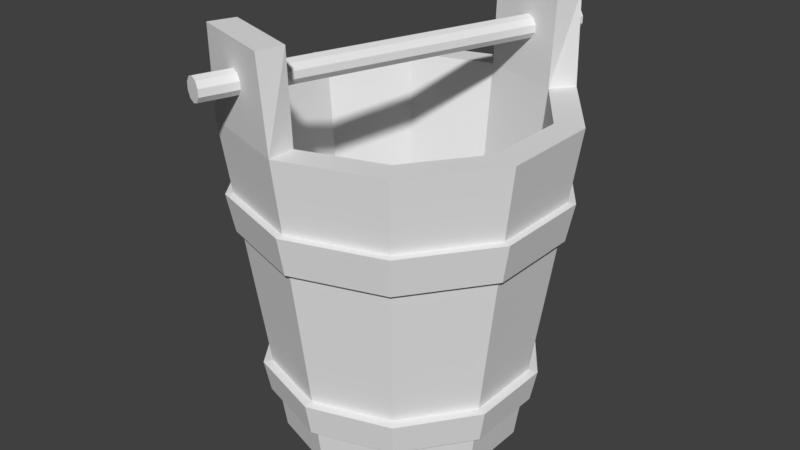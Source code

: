 # Source: bucket1.blend  (saved by Blender 2.79.0; exported with 4.5.12 LTS)
import bpy
from mathutils import Matrix  # noqa: F401  (used for matrix-valued properties, if any)

bpy.ops.wm.read_factory_settings(use_empty=True)
scene = bpy.context.scene
scene.name = 'Scene'

# ---- collections
col_collection_1 = bpy.data.collections.new('Collection 1'); scene.collection.children.link(col_collection_1)

# ---- world
world_world = bpy.data.worlds.new('World'); scene.world = world_world
world_world.color = (0.05088, 0.05088, 0.05088)
world_world.use_sun_shadow = False
world_world.sun_shadow_jitter_overblur = 0.0
world_world.cycles.sampling_method = 'MANUAL'

# ---- meshes
me_cylinder_007 = bpy.data.meshes.new('Cylinder.007')
me_cylinder_007.from_pydata([(-1.307e-08, 0.7998, -0.09788), (0.4701, 0.647, -0.09788), (0.7606, 0.2471, -0.09788), (0.7606, -0.2471, -0.09788), (0.4701, -0.647, -0.09788), (-1.307e-08, -0.7998, -0.09788), (-0.4701, -0.647, -0.09788), (-0.7606, -0.2471, -0.09788), (-0.7606, 0.2471, -0.09788), (-0.4701, 0.647, -0.09788), (-2.079e-08, 0.7005, -0.1117), (0.4117, 0.5667, -0.1117), (0.6662, 0.2165, -0.1117), (0.6662, -0.2165, -0.1117), (0.4117, -0.5667, -0.1117), (-2.079e-08, -0.7005, -0.1117), (-0.4117, -0.5667, -0.1117), (-0.6662, -0.2165, -0.1117), (-0.6662, 0.2165, -0.1117), (-0.4117, 0.5667, -0.1117), (-1.638e-08, 0.8377, 0.09788), (0.4924, 0.6777, 0.09788), (0.7967, 0.2589, 0.09788), (0.7967, -0.2589, 0.09788), (0.4924, -0.6777, 0.09788), (-1.638e-08, -0.8377, 0.09788), (-0.4924, -0.6777, 0.09788), (-0.7967, -0.2589, 0.09788), (-0.7967, 0.2589, 0.09788), (-0.4924, 0.6777, 0.09788), (-2.079e-08, 0.7005, 0.1117), (0.4117, 0.5667, 0.1117), (0.6662, 0.2165, 0.1117), (0.6662, -0.2165, 0.1117), (0.4117, -0.5667, 0.1117), (-2.079e-08, -0.7005, 0.1117), (-0.4117, -0.5667, 0.1117), (-0.6662, -0.2165, 0.1117), (-0.6662, 0.2165, 0.1117), (-0.4117, 0.5667, 0.1117), (-1.986e-08, 0.9384, 0.9726), (0.5516, 0.7592, 0.9726), (0.8925, 0.29, 0.9726), (0.8925, -0.29, 0.9726), (0.5516, -0.7592, 0.9726), (-1.986e-08, -0.9384, 0.9726), (-0.5516, -0.7592, 0.9726), (-0.8925, -0.29, 0.9726), (-0.8925, 0.29, 0.9726), (-0.5516, 0.7592, 0.9726), (-2.797e-08, 0.8096, 0.9584), (0.4758, 0.6549, 0.9584), (0.7699, 0.2502, 0.9584), (0.7699, -0.2502, 0.9584), (0.4758, -0.6549, 0.9584), (-2.797e-08, -0.8096, 0.9584), (-0.4758, -0.6549, 0.9584), (-0.7699, -0.2502, 0.9584), (-0.7699, 0.2502, 0.9584), (-0.4758, 0.6549, 0.9584), (-2.374e-08, 0.9829, 1.202), (0.5777, 0.7952, 1.202), (0.9348, 0.3037, 1.202), (0.9348, -0.3037, 1.202), (0.5777, -0.7952, 1.202), (-2.374e-08, -0.9829, 1.202), (-0.5777, -0.7952, 1.202), (-0.9348, -0.3037, 1.202), (-0.9348, 0.3037, 1.202), (-0.5777, 0.7952, 1.202), (-2.797e-08, 0.8096, 1.216), (0.4758, 0.6549, 1.216), (0.7699, 0.2502, 1.216), (0.7699, -0.2502, 1.216), (0.4758, -0.6549, 1.216), (-2.797e-08, -0.8096, 1.216), (-0.4758, -0.6549, 1.216), (-0.7699, -0.2502, 1.216), (-0.7699, 0.2502, 1.216), (-0.4758, 0.6549, 1.216)], [], [(8, 18, 19, 9), (7, 17, 18, 8), (6, 16, 17, 7), (5, 15, 16, 6), (4, 14, 15, 5), (3, 13, 14, 4), (0, 10, 11, 1), (2, 12, 13, 3), (1, 11, 12, 2), (9, 19, 10, 0), (28, 29, 39, 38), (27, 28, 38, 37), (26, 27, 37, 36), (25, 26, 36, 35), (24, 25, 35, 34), (23, 24, 34, 33), (20, 21, 31, 30), (22, 23, 33, 32), (21, 22, 32, 31), (29, 20, 30, 39), (8, 9, 29, 28), (1, 2, 22, 21), (17, 16, 36, 37), (9, 0, 20, 29), (2, 3, 23, 22), (18, 17, 37, 38), (11, 10, 30, 31), (3, 4, 24, 23), (19, 18, 38, 39), (12, 11, 31, 32), (4, 5, 25, 24), (10, 19, 39, 30), (13, 12, 32, 33), (5, 6, 26, 25), (14, 13, 33, 34), (6, 7, 27, 26), (15, 14, 34, 35), (7, 8, 28, 27), (0, 1, 21, 20), (16, 15, 35, 36), (48, 58, 59, 49), (47, 57, 58, 48), (46, 56, 57, 47), (45, 55, 56, 46), (44, 54, 55, 45), (43, 53, 54, 44), (40, 50, 51, 41), (42, 52, 53, 43), (41, 51, 52, 42), (49, 59, 50, 40), (68, 69, 79, 78), (67, 68, 78, 77), (66, 67, 77, 76), (65, 66, 76, 75), (64, 65, 75, 74), (63, 64, 74, 73), (60, 61, 71, 70), (62, 63, 73, 72), (61, 62, 72, 71), (69, 60, 70, 79), (48, 49, 69, 68), (41, 42, 62, 61), (57, 56, 76, 77), (49, 40, 60, 69), (42, 43, 63, 62), (58, 57, 77, 78), (51, 50, 70, 71), (43, 44, 64, 63), (59, 58, 78, 79), (52, 51, 71, 72), (44, 45, 65, 64), (50, 59, 79, 70), (53, 52, 72, 73), (45, 46, 66, 65), (54, 53, 73, 74), (46, 47, 67, 66), (55, 54, 74, 75), (47, 48, 68, 67), (40, 41, 61, 60), (56, 55, 75, 76)])
me_cylinder_007.use_remesh_preserve_volume = False
me_cylinder_007.use_remesh_preserve_attributes = False
me_cylinder_007.use_mirror_vertex_groups = False
me_cylinder_007.update()
me_cylinder_006 = bpy.data.meshes.new('Cylinder.006')
me_cylinder_006.from_pydata([(8.472e-09, 0.7157, -1.0), (0.0, 1.0, 1.0), (0.4207, 0.579, -1.0), (0.5878, 0.809, 1.0), (0.6807, 0.2212, -1.0), (0.9511, 0.309, 1.0), (0.6807, -0.2212, -1.0), (0.9511, -0.309, 1.0), (0.4207, -0.579, -1.0), (0.5878, -0.809, 1.0), (-5.41e-08, -0.7157, -1.0), (-8.742e-08, -1.0, 1.0), (-0.4207, -0.579, -1.0), (-0.5878, -0.809, 1.0), (-0.6807, -0.2212, -1.0), (-0.9511, -0.309, 1.0), (-0.6807, 0.2212, -1.0), (-0.9511, 0.309, 1.0), (-0.4207, 0.579, -1.0), (-0.5878, 0.809, 1.0), (0.4899, 0.6743, 1.0), (4.961e-09, 0.8335, 1.0), (0.7927, 0.2576, 1.0), (0.7927, -0.2576, 1.0), (0.4899, -0.6743, 1.0), (-6.791e-08, -0.8335, 1.0), (-0.4899, -0.6743, 1.0), (-0.7927, -0.2576, 1.0), (-0.7927, 0.2576, 1.0), (-0.4899, 0.6743, 1.0), (0.3913, 0.5386, -0.7757), (5.162e-09, 0.6657, -0.7757), (0.6331, 0.2057, -0.7757), (0.6331, -0.2057, -0.7757), (0.3913, -0.5386, -0.7757), (-5.304e-08, -0.6657, -0.7757), (-0.3913, -0.5386, -0.7757), (-0.6331, -0.2057, -0.7757), (-0.6331, 0.2057, -0.7757), (-0.3913, 0.5386, -0.7757), (0.5564, 0.8439, 1.532), (0.04591, 1.01, 1.532), (-0.5604, -0.8426, 1.532), (-0.04192, -1.011, 1.532), (0.502, 0.691, 1.532), (6.03e-09, 0.8541, 1.532), (-0.502, -0.691, 1.532), (-6.864e-08, -0.8541, 1.532), (1.188e-08, 0.5826, -1.0), (0.3425, 0.4714, -1.0), (0.5541, 0.18, -1.0), (0.5541, -0.18, -1.0), (0.3425, -0.4714, -1.0), (-3.905e-08, -0.5826, -1.0), (-0.3425, -0.4714, -1.0), (-0.5541, -0.18, -1.0), (-0.5541, 0.18, -1.0), (-0.3425, 0.4714, -1.0), (1.188e-08, 0.5826, -0.9299), (0.3425, 0.4714, -0.9299), (0.5541, 0.18, -0.9299), (0.5541, -0.18, -0.9299), (0.3425, -0.4714, -0.9299), (-3.905e-08, -0.5826, -0.9299), (-0.3425, -0.4714, -0.9299), (-0.5541, -0.18, -0.9299), (-0.5541, 0.18, -0.9299), (-0.3425, 0.4714, -0.9299), (0.3896, 1.074, 1.371), (-0.3694, -1.12, 1.371), (0.4286, 1.06, 1.357), (-0.3305, -1.134, 1.357), (0.4526, 1.052, 1.322), (-0.3064, -1.142, 1.322), (0.4526, 1.052, 1.279), (-0.3064, -1.142, 1.279), (0.4286, 1.06, 1.244), (-0.3305, -1.134, 1.244), (0.3896, 1.074, 1.231), (-0.3694, -1.12, 1.231), (0.3507, 1.087, 1.244), (-0.4083, -1.107, 1.244), (0.3266, 1.096, 1.279), (-0.4324, -1.099, 1.279), (0.3266, 1.096, 1.322), (-0.4324, -1.099, 1.322), (0.3507, 1.087, 1.357), (-0.4083, -1.107, 1.357)], [], [(0, 1, 3, 2), (2, 3, 5, 4), (4, 5, 7, 6), (6, 7, 9, 8), (8, 9, 11, 10), (10, 11, 13, 12), (12, 13, 15, 14), (14, 15, 17, 16), (21, 20, 44, 45), (16, 17, 19, 18), (18, 19, 1, 0), (16, 18, 57, 56), (26, 25, 35, 36), (7, 5, 22, 23), (5, 3, 20, 22), (1, 19, 29, 21), (19, 17, 28, 29), (17, 15, 27, 28), (15, 13, 26, 27), (20, 3, 40, 44), (11, 9, 24, 25), (9, 7, 23, 24), (30, 31, 39, 38, 37, 36, 35, 34, 33, 32), (23, 22, 32, 33), (21, 29, 39, 31), (27, 26, 36, 37), (24, 23, 33, 34), (20, 21, 31, 30), (28, 27, 37, 38), (25, 24, 34, 35), (22, 20, 30, 32), (29, 28, 38, 39), (40, 41, 45, 44), (42, 43, 47, 46), (13, 11, 43, 42), (11, 25, 47, 43), (25, 26, 46, 47), (1, 21, 45, 41), (26, 13, 42, 46), (3, 1, 41, 40), (48, 49, 59, 58), (14, 16, 56, 55), (12, 14, 55, 54), (10, 12, 54, 53), (8, 10, 53, 52), (6, 8, 52, 51), (0, 2, 49, 48), (4, 6, 51, 50), (2, 4, 50, 49), (18, 0, 48, 57), (58, 59, 60, 61, 62, 63, 64, 65, 66, 67), (55, 56, 66, 65), (52, 53, 63, 62), (49, 50, 60, 59), (56, 57, 67, 66), (53, 54, 64, 63), (50, 51, 61, 60), (57, 48, 58, 67), (54, 55, 65, 64), (51, 52, 62, 61), (68, 69, 71, 70), (70, 71, 73, 72), (72, 73, 75, 74), (74, 75, 77, 76), (76, 77, 79, 78), (78, 79, 81, 80), (80, 81, 83, 82), (82, 83, 85, 84), (71, 69, 87, 85, 83, 81, 79, 77, 75, 73), (84, 85, 87, 86), (86, 87, 69, 68), (68, 70, 72, 74, 76, 78, 80, 82, 84, 86)])
me_cylinder_006.use_remesh_preserve_volume = False
me_cylinder_006.use_remesh_preserve_attributes = False
me_cylinder_006.use_mirror_vertex_groups = False
me_cylinder_006.update()

# ---- objects
ob_cylinder_001 = bpy.data.objects.new('Cylinder.001', me_cylinder_007)
ob_cylinder = bpy.data.objects.new('Cylinder', me_cylinder_006)

# ---- transforms, parenting, visibility, modifiers, constraints
ob_cylinder_001.location = (0.0, 0.0, -0.6351)
ob_cylinder_001.lineart.crease_threshold = 0.0
ob_cylinder.location = (0.0, 0.0, 0.0)
ob_cylinder.lineart.crease_threshold = 0.0

# ---- collection membership
col_collection_1.objects.link(ob_cylinder_001)
col_collection_1.objects.link(ob_cylinder)

# ---- scene / render settings (as saved in the file)
scene.frame_start = 1; scene.frame_end = 250; scene.frame_set(1)
scene.render.engine = 'BLENDER_EEVEE_NEXT'
scene.render.resolution_percentage = 50
scene.render.dither_intensity = 0.0
scene.cycles.use_denoising = False
scene.cycles.samples = 128
scene.cycles.sampling_pattern = 'TABULATED_SOBOL'
scene.cycles.use_adaptive_sampling = False
scene.cycles.use_light_tree = False
scene.cycles.blur_glossy = 0.0
scene.cycles.sample_clamp_indirect = 0.0
scene.view_settings.view_transform = 'Standard'
bpy.context.view_layer.update()

# ---- added for rendering (the .blend has no active camera and no usable light): camera, sun
cam_auto = bpy.data.cameras.new('AutoCamera')
cam_auto.lens = 50.0
cam_auto.sensor_width = 36.0
cam_auto.clip_end = 1000.0
ob_auto_camera = bpy.data.objects.new('AutoCamera', cam_auto)
scene.collection.objects.link(ob_auto_camera)
ob_auto_camera.location = (3.58761, -4.3283, 3.13593)
ob_auto_camera.rotation_euler = (1.09748, -7.21219e-08, 0.694738)
scene.camera = ob_auto_camera
light_auto_sun = bpy.data.lights.new('AutoSun', 'SUN')
light_auto_sun.energy = 3.0
light_auto_sun.angle = 0.0523599
ob_auto_sun = bpy.data.objects.new('AutoSun', light_auto_sun)
scene.collection.objects.link(ob_auto_sun)
ob_auto_sun.rotation_euler = (0.872665, 0.174533, 0.523599)
bpy.context.view_layer.update()
